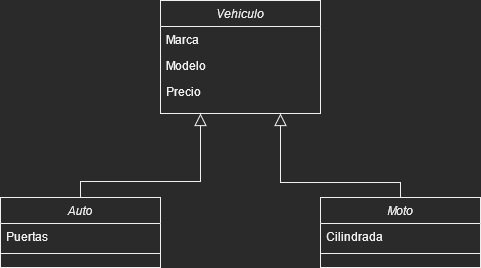

The diagram above was exported from draw.io. Its source (the exported page's mxGraphModel, read from the mxfile embedded in the PNG):
<mxGraphModel dx="1422" dy="791" grid="0" gridSize="10" guides="1" tooltips="1" connect="1" arrows="1" fold="1" page="1" pageScale="1" pageWidth="413" pageHeight="291" math="0" shadow="0">
  <root>
    <mxCell id="WIyWlLk6GJQsqaUBKTNV-0" />
    <mxCell id="WIyWlLk6GJQsqaUBKTNV-1" parent="WIyWlLk6GJQsqaUBKTNV-0" />
    <mxCell id="zkfFHV4jXpPFQw0GAbJ--0" value="Vehiculo" style="swimlane;fontStyle=2;align=center;verticalAlign=top;childLayout=stackLayout;horizontal=1;startSize=26;horizontalStack=0;resizeParent=1;resizeLast=0;collapsible=1;marginBottom=0;rounded=0;shadow=0;strokeWidth=1;" parent="WIyWlLk6GJQsqaUBKTNV-1" vertex="1">
      <mxGeometry x="330" y="10" width="160" height="113" as="geometry">
        <mxRectangle x="330" y="10" width="160" height="26" as="alternateBounds" />
      </mxGeometry>
    </mxCell>
    <mxCell id="zkfFHV4jXpPFQw0GAbJ--1" value="Marca" style="text;align=left;verticalAlign=top;spacingLeft=4;spacingRight=4;overflow=hidden;rotatable=0;points=[[0,0.5],[1,0.5]];portConstraint=eastwest;" parent="zkfFHV4jXpPFQw0GAbJ--0" vertex="1">
      <mxGeometry y="26" width="160" height="26" as="geometry" />
    </mxCell>
    <mxCell id="zkfFHV4jXpPFQw0GAbJ--3" value="Modelo" style="text;align=left;verticalAlign=top;spacingLeft=4;spacingRight=4;overflow=hidden;rotatable=0;points=[[0,0.5],[1,0.5]];portConstraint=eastwest;rounded=0;shadow=0;html=0;" parent="zkfFHV4jXpPFQw0GAbJ--0" vertex="1">
      <mxGeometry y="52" width="160" height="26" as="geometry" />
    </mxCell>
    <mxCell id="rbQDbtCQf7IFin_X2x1R-42" value="Precio" style="text;align=left;verticalAlign=top;spacingLeft=4;spacingRight=4;overflow=hidden;rotatable=0;points=[[0,0.5],[1,0.5]];portConstraint=eastwest;rounded=0;shadow=0;html=0;" vertex="1" parent="zkfFHV4jXpPFQw0GAbJ--0">
      <mxGeometry y="78" width="160" height="26" as="geometry" />
    </mxCell>
    <mxCell id="zkfFHV4jXpPFQw0GAbJ--13" value="Auto" style="swimlane;fontStyle=2;align=center;verticalAlign=top;childLayout=stackLayout;horizontal=1;startSize=26;horizontalStack=0;resizeParent=1;resizeLast=0;collapsible=1;marginBottom=0;rounded=0;shadow=0;strokeWidth=1;" parent="WIyWlLk6GJQsqaUBKTNV-1" vertex="1">
      <mxGeometry x="170" y="207" width="160" height="70" as="geometry">
        <mxRectangle x="340" y="380" width="170" height="26" as="alternateBounds" />
      </mxGeometry>
    </mxCell>
    <mxCell id="zkfFHV4jXpPFQw0GAbJ--14" value="Puertas" style="text;align=left;verticalAlign=top;spacingLeft=4;spacingRight=4;overflow=hidden;rotatable=0;points=[[0,0.5],[1,0.5]];portConstraint=eastwest;" parent="zkfFHV4jXpPFQw0GAbJ--13" vertex="1">
      <mxGeometry y="26" width="160" height="26" as="geometry" />
    </mxCell>
    <mxCell id="zkfFHV4jXpPFQw0GAbJ--15" value="" style="line;html=1;strokeWidth=1;align=left;verticalAlign=middle;spacingTop=-1;spacingLeft=3;spacingRight=3;rotatable=0;labelPosition=right;points=[];portConstraint=eastwest;" parent="zkfFHV4jXpPFQw0GAbJ--13" vertex="1">
      <mxGeometry y="52" width="160" height="8" as="geometry" />
    </mxCell>
    <mxCell id="zkfFHV4jXpPFQw0GAbJ--16" value="" style="endArrow=block;endSize=10;endFill=0;shadow=0;strokeWidth=1;rounded=0;edgeStyle=elbowEdgeStyle;elbow=vertical;entryX=0.25;entryY=1;entryDx=0;entryDy=0;" parent="WIyWlLk6GJQsqaUBKTNV-1" source="zkfFHV4jXpPFQw0GAbJ--13" target="zkfFHV4jXpPFQw0GAbJ--0" edge="1">
      <mxGeometry width="160" relative="1" as="geometry">
        <mxPoint x="288.5" y="405" as="sourcePoint" />
        <mxPoint x="388.5" y="303" as="targetPoint" />
        <Array as="points">
          <mxPoint x="394" y="191" />
        </Array>
      </mxGeometry>
    </mxCell>
    <mxCell id="rbQDbtCQf7IFin_X2x1R-9" value="Moto" style="swimlane;fontStyle=2;align=center;verticalAlign=top;childLayout=stackLayout;horizontal=1;startSize=26;horizontalStack=0;resizeParent=1;resizeLast=0;collapsible=1;marginBottom=0;rounded=0;shadow=0;strokeWidth=1;" vertex="1" parent="WIyWlLk6GJQsqaUBKTNV-1">
      <mxGeometry x="490" y="207" width="160" height="70" as="geometry">
        <mxRectangle x="490" y="207" width="170" height="26" as="alternateBounds" />
      </mxGeometry>
    </mxCell>
    <mxCell id="rbQDbtCQf7IFin_X2x1R-10" value="Cilindrada" style="text;align=left;verticalAlign=top;spacingLeft=4;spacingRight=4;overflow=hidden;rotatable=0;points=[[0,0.5],[1,0.5]];portConstraint=eastwest;" vertex="1" parent="rbQDbtCQf7IFin_X2x1R-9">
      <mxGeometry y="26" width="160" height="26" as="geometry" />
    </mxCell>
    <mxCell id="rbQDbtCQf7IFin_X2x1R-11" value="" style="line;html=1;strokeWidth=1;align=left;verticalAlign=middle;spacingTop=-1;spacingLeft=3;spacingRight=3;rotatable=0;labelPosition=right;points=[];portConstraint=eastwest;" vertex="1" parent="rbQDbtCQf7IFin_X2x1R-9">
      <mxGeometry y="52" width="160" height="8" as="geometry" />
    </mxCell>
    <mxCell id="rbQDbtCQf7IFin_X2x1R-12" value="" style="endArrow=block;endSize=10;endFill=0;shadow=0;strokeWidth=1;rounded=0;edgeStyle=elbowEdgeStyle;elbow=vertical;entryX=0.75;entryY=1;entryDx=0;entryDy=0;" edge="1" parent="WIyWlLk6GJQsqaUBKTNV-1" source="rbQDbtCQf7IFin_X2x1R-9" target="zkfFHV4jXpPFQw0GAbJ--0">
      <mxGeometry width="160" relative="1" as="geometry">
        <mxPoint x="597.5" y="256" as="sourcePoint" />
        <mxPoint x="747.5" y="132" as="targetPoint" />
        <Array as="points">
          <mxPoint x="456" y="192" />
          <mxPoint x="371" y="192" />
          <mxPoint x="483" y="177" />
          <mxPoint x="513" y="189" />
          <mxPoint x="494" y="182" />
          <mxPoint x="518.5" y="198" />
        </Array>
      </mxGeometry>
    </mxCell>
  </root>
</mxGraphModel>